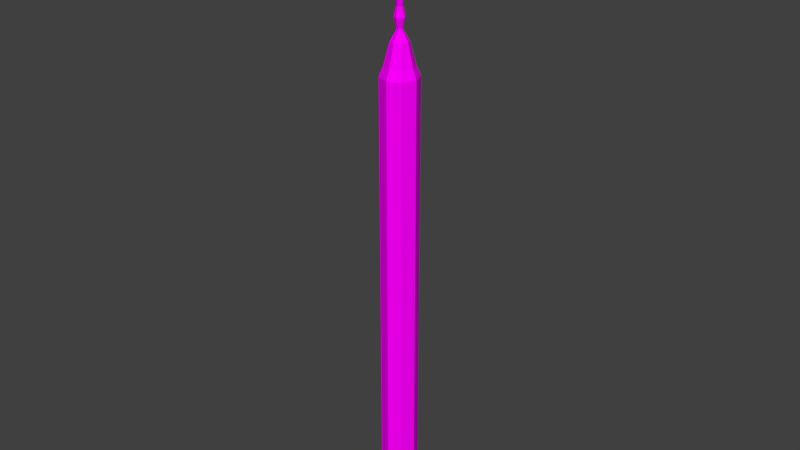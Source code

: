# Source: sculptureTool5.blend  (saved by Blender 2.77.0; exported with 4.5.12 LTS)
import bpy
from mathutils import Matrix  # noqa: F401  (used for matrix-valued properties, if any)

bpy.ops.wm.read_factory_settings(use_empty=True)
scene = bpy.context.scene
scene.name = 'Scene'

# ---- collections
col_collection_1 = bpy.data.collections.new('Collection 1'); scene.collection.children.link(col_collection_1)

# ---- images (referenced by path relative to the original .blend; pixels are not part of the script)
import os
ASSET_DIR = os.environ.get("B2B_ASSET_DIR", "")  # directory of the original .blend (textures are referenced by path, not embedded)
HERE = os.path.dirname(os.path.abspath(__file__))  # packed textures are extracted next to this script under _unpacked/

def load_image(name, relpath, width, height, colorspace="sRGB"):
    """Load a texture the original file referenced (path relative to the .blend, or extracted next to this script)."""
    p = next((c for c in (os.path.join(HERE, relpath), os.path.join(ASSET_DIR, relpath)) if relpath and os.path.exists(c)), "")
    if p:
        img = bpy.data.images.load(p, check_existing=True)
        img.name = name
    else:  # same state as the original file: an image datablock whose file is absent (Cycles renders it pink)
        img = bpy.data.images.new(name, width, height)
        img.source = "FILE"
        img.filepath = "//" + (relpath or name)
    img.colorspace_settings.name = colorspace
    return img
img_colorpalette_jpg_001 = load_image('colorPalette.jpg.001', 'colorPalette.jpg', 1024, 1024, 'sRGB')

# ---- materials (node trees are filled in below, after node groups)
mat_material = bpy.data.materials.new('Material')
mat_material.alpha_threshold = 0.0
mat_material.roughness = 0.5
mat_material.line_color = (0.0, 0.0, 0.0, 1.0)

# ---- material node trees
mat_material.use_nodes = True; mat_material.node_tree.nodes.clear()
_N = mat_material.node_tree.nodes; _L = mat_material.node_tree.links
n0 = _N.new('ShaderNodeOutputMaterial'); n0.name = 'Material Output'; n0.location = (300, 300)
n1 = _N.new('ShaderNodeBsdfDiffuse'); n1.name = 'Diffuse BSDF'; n1.location = (10, 300)
n2 = _N.new('ShaderNodeTexCoord'); n2.name = 'Texture Coordinate'; n2.location = (-183, 230)
n3 = _N.new('ShaderNodeTexImage'); n3.name = 'Image Texture'; n3.location = (228, 132)
n3.width = 140
n3.image = img_colorpalette_jpg_001
_L.new(n1.outputs[0], n0.inputs[0])
_L.new(n2.outputs[2], n3.inputs[0])
_L.new(n3.outputs[0], n1.inputs[0])
n0.is_active_output = True

# ---- world
world_world = bpy.data.worlds.new('World'); scene.world = world_world
world_world.color = (0.05088, 0.05088, 0.05088)
world_world.use_sun_shadow = False
world_world.sun_shadow_jitter_overblur = 0.0
world_world.cycles.sampling_method = 'MANUAL'

# ---- meshes
me_cube = bpy.data.meshes.new('Cube')
me_cube.from_pydata([(-3.778e-08, 2.731e-09, -0.1647), (-3.483e-08, 9.107e-09, 4.391), (-3.778e-08, 0.1662, -0.1647), (-3.778e-08, 0.1662, 3.97), (0.1175, 0.1175, -0.1647), (0.1175, 0.1175, 3.97), (0.1662, -4.533e-09, -0.1647), (0.1662, -4.533e-09, 3.97), (0.1175, -0.1175, -0.1647), (0.1175, -0.1175, 3.97), (-5.23e-08, -0.1662, -0.1647), (-5.23e-08, -0.1662, 3.97), (-0.1175, -0.1175, -0.1647), (-0.1175, -0.1175, 3.97), (-0.1662, 4.712e-09, -0.1647), (-0.1662, 4.712e-09, 3.97), (-0.1175, 0.1175, -0.1647), (-0.1175, 0.1175, 3.97), (0.09228, 0.09228, 4.055), (-3.835e-08, 0.1305, 4.055), (0.1305, -3.958e-09, 4.055), (0.09228, -0.09228, 4.055), (-4.885e-08, -0.1305, 4.055), (-0.09228, -0.09228, 4.055), (-0.1305, 5.287e-09, 4.055), (-0.09228, 0.09228, 4.055), (0.05461, 0.05844, 4.251), (-0.002709, 0.07994, 4.251), (0.07994, 0.002709, 4.251), (0.05844, -0.05461, 4.251), (0.002709, -0.07994, 4.251), (-0.05461, -0.05844, 4.251), (-0.07994, -0.002709, 4.251), (-0.05844, 0.05461, 4.251), (-4.812e-08, 1.633e-08, 4.267), (-5.004e-08, 1.425e-08, 5.502), (-0.04526, 0.01845, 4.267), (-0.003372, -0.003211, 5.502), (-0.01896, 0.04505, 4.267), (-0.004655, 0.0001137, 5.502), (0.01845, 0.04526, 4.267), (-0.003212, 0.003372, 5.502), (0.04505, 0.01896, 4.267), (0.0001136, 0.004655, 5.502), (0.04526, -0.01845, 4.267), (0.003372, 0.003211, 5.502), (0.01896, -0.04505, 4.267), (0.004655, -0.0001137, 5.502), (-0.01845, -0.04526, 4.267), (0.003211, -0.003372, 5.502), (-0.04505, -0.01896, 4.267), (-0.0001137, -0.004655, 5.502), (-0.0281, -0.00446, 4.355), (-0.03516, -0.03395, 4.443), (-0.004067, -0.02816, 4.531), (0.02546, -0.04173, 4.62), (0.02703, -0.008861, 4.708), (0.04526, 0.01846, 4.796), (0.0136, 0.02499, 4.884), (-0.007321, 0.04833, 4.973), (-0.01931, 0.02089, 5.061), (-0.04671, 0.01441, 5.149), (-0.02818, -0.003944, 5.237), (-0.04351, -0.02228, 5.326), (-0.02201, -0.01803, 5.414), (-0.02831, 0.002817, 5.414), (-0.04652, 0.01501, 5.326), (-0.02271, 0.01713, 5.237), (-0.02284, 0.04322, 5.149), (0.00112, 0.02843, 5.061), (0.029, 0.03935, 4.973), (0.02729, 0.008052, 4.884), (0.04506, -0.01895, 4.796), (0.01285, -0.02538, 4.708), (-0.0115, -0.04751, 4.62), (-0.02279, -0.01703, 4.531), (-0.04887, 0.0008537, 4.443), (-0.02302, 0.01671, 4.355), (-0.01803, 0.02201, 5.414), (-0.02228, 0.04351, 5.326), (-0.003944, 0.02818, 5.237), (0.01441, 0.04671, 5.149), (0.02089, 0.01931, 5.061), (0.04833, 0.007321, 4.973), (0.02499, -0.0136, 4.884), (0.01846, -0.04526, 4.796), (-0.008861, -0.02703, 4.708), (-0.04173, -0.02546, 4.62), (-0.02816, 0.004067, 4.531), (-0.03395, 0.03516, 4.443), (-0.00446, 0.0281, 4.355), (0.002817, 0.02831, 5.414), (0.01501, 0.04652, 5.326), (0.01713, 0.02271, 5.237), (0.04322, 0.02284, 5.149), (0.02843, -0.00112, 5.061), (0.03935, -0.029, 4.973), (0.008052, -0.02729, 4.884), (-0.01895, -0.04506, 4.796), (-0.02538, -0.01285, 4.708), (-0.04751, 0.0115, 4.62), (-0.01703, 0.02279, 4.531), (0.0008536, 0.04887, 4.443), (0.01671, 0.02302, 4.355), (0.02201, 0.01803, 5.414), (0.04351, 0.02228, 5.326), (0.02818, 0.003944, 5.237), (0.04671, -0.01441, 5.149), (0.01931, -0.02089, 5.061), (0.007321, -0.04833, 4.973), (-0.0136, -0.02499, 4.884), (-0.04526, -0.01846, 4.796), (-0.02703, 0.008861, 4.708), (-0.02546, 0.04173, 4.62), (0.004067, 0.02816, 4.531), (0.03516, 0.03395, 4.443), (0.0281, 0.00446, 4.355), (0.02831, -0.002817, 5.414), (0.04652, -0.01501, 5.326), (0.02271, -0.01713, 5.237), (0.02284, -0.04322, 5.149), (-0.00112, -0.02843, 5.061), (-0.029, -0.03935, 4.973), (-0.02729, -0.008052, 4.884), (-0.04506, 0.01895, 4.796), (-0.01285, 0.02538, 4.708), (0.0115, 0.04751, 4.62), (0.02279, 0.01703, 4.531), (0.04887, -0.0008537, 4.443), (0.02302, -0.01671, 4.355), (0.01803, -0.02201, 5.414), (0.02228, -0.04351, 5.326), (0.003944, -0.02818, 5.237), (-0.01441, -0.04671, 5.149), (-0.02089, -0.01931, 5.061), (-0.04833, -0.007321, 4.973), (-0.02499, 0.0136, 4.884), (-0.01846, 0.04526, 4.796), (0.008861, 0.02703, 4.708), (0.04173, 0.02546, 4.62), (0.02816, -0.004067, 4.531), (0.03395, -0.03516, 4.443), (0.00446, -0.0281, 4.355), (-0.002817, -0.02831, 5.414), (-0.01501, -0.04652, 5.326), (-0.01713, -0.02271, 5.237), (-0.04322, -0.02284, 5.149), (-0.02843, 0.00112, 5.061), (-0.03935, 0.029, 4.973), (-0.008052, 0.02729, 4.884), (0.01895, 0.04506, 4.796), (0.02538, 0.01285, 4.708), (0.04751, -0.0115, 4.62), (0.01703, -0.02279, 4.531), (-0.0008537, -0.04887, 4.443), (-0.01671, -0.02302, 4.355)], [], [(0, 2, 4), (1, 26, 27), (2, 3, 5, 4), (0, 4, 6), (1, 28, 26), (4, 5, 7, 6), (0, 6, 8), (1, 29, 28), (6, 7, 9, 8), (0, 8, 10), (1, 30, 29), (8, 9, 11, 10), (0, 10, 12), (1, 31, 30), (10, 11, 13, 12), (0, 12, 14), (1, 32, 31), (12, 13, 15, 14), (0, 14, 16), (1, 33, 32), (14, 15, 17, 16), (0, 16, 2), (1, 27, 33), (16, 17, 3, 2), (19, 18, 5, 3), (18, 20, 7, 5), (20, 21, 9, 7), (21, 22, 11, 9), (22, 23, 13, 11), (23, 24, 15, 13), (24, 25, 17, 15), (25, 19, 3, 17), (27, 26, 18, 19), (26, 28, 20, 18), (28, 29, 21, 20), (29, 30, 22, 21), (30, 31, 23, 22), (31, 32, 24, 23), (32, 33, 25, 24), (33, 27, 19, 25), (34, 36, 38), (35, 39, 37), (64, 37, 39, 65), (34, 38, 40), (35, 41, 39), (65, 39, 41, 78), (34, 40, 42), (35, 43, 41), (78, 41, 43, 91), (34, 42, 44), (35, 45, 43), (91, 43, 45, 104), (34, 44, 46), (35, 47, 45), (104, 45, 47, 117), (34, 46, 48), (35, 49, 47), (117, 47, 49, 130), (34, 48, 50), (35, 51, 49), (130, 49, 51, 143), (34, 50, 36), (35, 37, 51), (143, 51, 37, 64), (50, 155, 52, 36), (155, 154, 53, 52), (154, 153, 54, 53), (153, 152, 55, 54), (152, 151, 56, 55), (151, 150, 57, 56), (150, 149, 58, 57), (149, 148, 59, 58), (148, 147, 60, 59), (147, 146, 61, 60), (146, 145, 62, 61), (145, 144, 63, 62), (144, 143, 64, 63), (48, 142, 155, 50), (142, 141, 154, 155), (141, 140, 153, 154), (140, 139, 152, 153), (139, 138, 151, 152), (138, 137, 150, 151), (137, 136, 149, 150), (136, 135, 148, 149), (135, 134, 147, 148), (134, 133, 146, 147), (133, 132, 145, 146), (132, 131, 144, 145), (131, 130, 143, 144), (46, 129, 142, 48), (129, 128, 141, 142), (128, 127, 140, 141), (127, 126, 139, 140), (126, 125, 138, 139), (125, 124, 137, 138), (124, 123, 136, 137), (123, 122, 135, 136), (122, 121, 134, 135), (121, 120, 133, 134), (120, 119, 132, 133), (119, 118, 131, 132), (118, 117, 130, 131), (44, 116, 129, 46), (116, 115, 128, 129), (115, 114, 127, 128), (114, 113, 126, 127), (113, 112, 125, 126), (112, 111, 124, 125), (111, 110, 123, 124), (110, 109, 122, 123), (109, 108, 121, 122), (108, 107, 120, 121), (107, 106, 119, 120), (106, 105, 118, 119), (105, 104, 117, 118), (42, 103, 116, 44), (103, 102, 115, 116), (102, 101, 114, 115), (101, 100, 113, 114), (100, 99, 112, 113), (99, 98, 111, 112), (98, 97, 110, 111), (97, 96, 109, 110), (96, 95, 108, 109), (95, 94, 107, 108), (94, 93, 106, 107), (93, 92, 105, 106), (92, 91, 104, 105), (40, 90, 103, 42), (90, 89, 102, 103), (89, 88, 101, 102), (88, 87, 100, 101), (87, 86, 99, 100), (86, 85, 98, 99), (85, 84, 97, 98), (84, 83, 96, 97), (83, 82, 95, 96), (82, 81, 94, 95), (81, 80, 93, 94), (80, 79, 92, 93), (79, 78, 91, 92), (38, 77, 90, 40), (77, 76, 89, 90), (76, 75, 88, 89), (75, 74, 87, 88), (74, 73, 86, 87), (73, 72, 85, 86), (72, 71, 84, 85), (71, 70, 83, 84), (70, 69, 82, 83), (69, 68, 81, 82), (68, 67, 80, 81), (67, 66, 79, 80), (66, 65, 78, 79), (36, 52, 77, 38), (52, 53, 76, 77), (53, 54, 75, 76), (54, 55, 74, 75), (55, 56, 73, 74), (56, 57, 72, 73), (57, 58, 71, 72), (58, 59, 70, 71), (59, 60, 69, 70), (60, 61, 68, 69), (61, 62, 67, 68), (62, 63, 66, 67), (63, 64, 65, 66)])
_uv = me_cube.uv_layers.new(name='UVMap')
_uv.uv.foreach_set('vector', [0.5585, 0.4643, 0.5577, 0.4641, 0.5582, 0.4639, 0.5563, 0.4639, 0.5565, 0.4643, 0.5562, 0.4643, 0.556, 0.4748, 0.556, 0.465, 0.5567, 0.465, 0.5567, 0.4748, 0.5585, 0.4643, 0.5582, 0.4639, 0.5588, 0.4639, 0.5533, 0.4748, 0.5534, 0.4744, 0.5536, 0.4744, 0.554, 0.4639, 0.554, 0.4737, 0.5536, 0.4737, 0.5536, 0.4639, 0.5585, 0.4643, 0.5588, 0.4639, 0.5593, 0.4641, 0.5533, 0.4748, 0.5531, 0.4744, 0.5534, 0.4744, 0.5536, 0.4639, 0.5536, 0.4737, 0.553, 0.4737, 0.553, 0.4639, 0.5585, 0.4643, 0.5593, 0.4641, 0.5593, 0.4644, 0.5533, 0.4748, 0.5529, 0.4744, 0.5531, 0.4744, 0.553, 0.4639, 0.553, 0.4737, 0.5525, 0.4737, 0.5525, 0.4639, 0.5585, 0.4643, 0.5593, 0.4644, 0.5588, 0.4646, 0.5574, 0.4748, 0.5573, 0.4744, 0.5576, 0.4744, 0.5577, 0.4639, 0.5577, 0.4737, 0.5571, 0.4737, 0.5571, 0.4639, 0.5585, 0.4643, 0.5588, 0.4646, 0.5582, 0.4646, 0.5574, 0.4748, 0.5571, 0.4744, 0.5573, 0.4744, 0.5571, 0.4639, 0.5571, 0.4737, 0.5567, 0.4737, 0.5567, 0.4639, 0.5585, 0.4643, 0.5582, 0.4646, 0.5577, 0.4644, 0.5548, 0.4748, 0.5546, 0.4744, 0.5549, 0.4744, 0.5556, 0.4639, 0.5551, 0.4737, 0.5545, 0.4737, 0.5549, 0.4639, 0.5585, 0.4643, 0.5577, 0.4644, 0.5577, 0.4641, 0.5548, 0.4748, 0.5544, 0.4744, 0.5546, 0.4744, 0.5556, 0.4747, 0.5556, 0.4649, 0.556, 0.465, 0.556, 0.4748, 0.5561, 0.4648, 0.5566, 0.4648, 0.5567, 0.465, 0.556, 0.465, 0.5539, 0.474, 0.5535, 0.4739, 0.5536, 0.4737, 0.554, 0.4737, 0.5535, 0.4739, 0.553, 0.4739, 0.553, 0.4737, 0.5536, 0.4737, 0.553, 0.4739, 0.5527, 0.474, 0.5525, 0.4737, 0.553, 0.4737, 0.5577, 0.4739, 0.5572, 0.4739, 0.5571, 0.4737, 0.5577, 0.4737, 0.5554, 0.474, 0.555, 0.4739, 0.5551, 0.4737, 0.5556, 0.4738, 0.555, 0.4739, 0.5546, 0.4739, 0.5545, 0.4737, 0.5551, 0.4737, 0.5546, 0.4739, 0.5542, 0.474, 0.554, 0.4737, 0.5545, 0.4737, 0.5562, 0.4643, 0.5565, 0.4643, 0.5566, 0.4648, 0.5561, 0.4648, 0.5536, 0.4744, 0.5534, 0.4744, 0.5535, 0.4739, 0.5539, 0.474, 0.5534, 0.4744, 0.5531, 0.4744, 0.553, 0.4739, 0.5535, 0.4739, 0.5531, 0.4744, 0.5529, 0.4744, 0.5527, 0.474, 0.553, 0.4739, 0.5576, 0.4744, 0.5573, 0.4744, 0.5572, 0.4739, 0.5577, 0.4739, 0.5551, 0.4744, 0.5549, 0.4744, 0.555, 0.4739, 0.5554, 0.474, 0.5549, 0.4744, 0.5546, 0.4744, 0.5546, 0.4739, 0.555, 0.4739, 0.5546, 0.4744, 0.5544, 0.4744, 0.5542, 0.474, 0.5546, 0.4739, 0.4177, 0.00984, 0.418, 0.009395, 0.4184, 0.009656, 0.417, 0.01033, 0.417, 0.01029, 0.4171, 0.01031, 0.4117, 0.01026, 0.4116, 0.009395, 0.4117, 0.009396, 0.412, 0.01026, 0.4177, 0.00984, 0.4184, 0.009656, 0.4184, 0.01002, 0.417, 0.01033, 0.417, 0.01029, 0.417, 0.01029, 0.4144, 0.01028, 0.4146, 0.009396, 0.4147, 0.009397, 0.4148, 0.01028, 0.4177, 0.00984, 0.4184, 0.01002, 0.418, 0.01029, 0.417, 0.01033, 0.4169, 0.01031, 0.417, 0.01029, 0.4148, 0.01028, 0.4147, 0.009397, 0.4147, 0.009395, 0.4151, 0.01027, 0.4177, 0.00984, 0.418, 0.01029, 0.4174, 0.01029, 0.417, 0.01033, 0.4169, 0.01035, 0.4169, 0.01031, 0.4159, 0.01028, 0.4161, 0.009396, 0.4162, 0.009397, 0.4163, 0.01028, 0.4177, 0.00984, 0.4174, 0.01029, 0.4169, 0.01002, 0.417, 0.01033, 0.417, 0.01037, 0.4169, 0.01035, 0.4163, 0.01028, 0.4162, 0.009397, 0.4162, 0.009395, 0.4166, 0.01027, 0.4177, 0.00984, 0.4169, 0.01002, 0.4169, 0.009656, 0.417, 0.01033, 0.417, 0.01037, 0.417, 0.01037, 0.4129, 0.01026, 0.4131, 0.009396, 0.4132, 0.009395, 0.4133, 0.01026, 0.4177, 0.00984, 0.4169, 0.009656, 0.4174, 0.009395, 0.417, 0.01033, 0.4171, 0.01035, 0.417, 0.01037, 0.4133, 0.01026, 0.4132, 0.009395, 0.4132, 0.009396, 0.4135, 0.01026, 0.4177, 0.00984, 0.4174, 0.009395, 0.418, 0.009395, 0.417, 0.01033, 0.4171, 0.01031, 0.4171, 0.01035, 0.4114, 0.01026, 0.4116, 0.009396, 0.4116, 0.009395, 0.4117, 0.01026, 0.412, 0.02156, 0.4116, 0.02069, 0.4119, 0.02069, 0.4124, 0.02156, 0.4116, 0.02069, 0.4112, 0.01982, 0.4118, 0.01982, 0.4119, 0.02069, 0.4112, 0.01982, 0.4112, 0.01896, 0.4114, 0.01895, 0.4118, 0.01982, 0.4133, 0.01895, 0.4129, 0.01808, 0.4135, 0.01808, 0.4136, 0.01896, 0.4129, 0.01808, 0.4127, 0.01722, 0.413, 0.01722, 0.4135, 0.01808, 0.4164, 0.01722, 0.416, 0.01636, 0.4166, 0.01636, 0.4166, 0.01721, 0.416, 0.01636, 0.4158, 0.01548, 0.4161, 0.01548, 0.4166, 0.01636, 0.415, 0.01548, 0.4147, 0.01463, 0.4152, 0.01462, 0.4151, 0.01547, 0.4147, 0.01463, 0.4144, 0.01375, 0.4148, 0.01375, 0.4152, 0.01462, 0.4144, 0.01375, 0.414, 0.01288, 0.4144, 0.01289, 0.4148, 0.01375, 0.412, 0.01287, 0.4116, 0.012, 0.4119, 0.012, 0.4124, 0.01287, 0.4116, 0.012, 0.4114, 0.01113, 0.412, 0.01113, 0.4119, 0.012, 0.4114, 0.01113, 0.4114, 0.01026, 0.4117, 0.01026, 0.412, 0.01113, 0.4114, 0.02156, 0.4113, 0.02069, 0.4116, 0.02069, 0.412, 0.02156, 0.4113, 0.02069, 0.4108, 0.01983, 0.4112, 0.01982, 0.4116, 0.02069, 0.4133, 0.01982, 0.4129, 0.01895, 0.4133, 0.01895, 0.4138, 0.01982, 0.4129, 0.01895, 0.4124, 0.01809, 0.4129, 0.01808, 0.4133, 0.01895, 0.4165, 0.0181, 0.416, 0.01722, 0.4164, 0.01722, 0.4169, 0.01808, 0.416, 0.01722, 0.4155, 0.01635, 0.416, 0.01636, 0.4164, 0.01722, 0.4151, 0.01636, 0.4146, 0.01548, 0.415, 0.01548, 0.4154, 0.01634, 0.4146, 0.01548, 0.4141, 0.01462, 0.4147, 0.01463, 0.415, 0.01548, 0.4141, 0.01462, 0.4142, 0.01374, 0.4144, 0.01375, 0.4147, 0.01463, 0.4117, 0.01374, 0.4114, 0.01287, 0.412, 0.01287, 0.412, 0.01374, 0.4114, 0.01287, 0.4113, 0.012, 0.4116, 0.012, 0.412, 0.01287, 0.4113, 0.012, 0.4109, 0.01113, 0.4114, 0.01113, 0.4116, 0.012, 0.4109, 0.01113, 0.4112, 0.01026, 0.4114, 0.01026, 0.4114, 0.01113, 0.4136, 0.02156, 0.4132, 0.02069, 0.4135, 0.02069, 0.4139, 0.02156, 0.4132, 0.02069, 0.4127, 0.01982, 0.4133, 0.01982, 0.4135, 0.02069, 0.4127, 0.01982, 0.4127, 0.01896, 0.4129, 0.01895, 0.4133, 0.01982, 0.4163, 0.01896, 0.4159, 0.0181, 0.4165, 0.0181, 0.4166, 0.01895, 0.4159, 0.0181, 0.4158, 0.01721, 0.416, 0.01722, 0.4165, 0.0181, 0.4149, 0.01722, 0.4145, 0.01636, 0.4151, 0.01636, 0.4151, 0.01721, 0.4145, 0.01636, 0.4143, 0.01548, 0.4146, 0.01548, 0.4151, 0.01636, 0.4119, 0.01548, 0.4116, 0.01461, 0.4122, 0.01461, 0.4121, 0.01548, 0.4116, 0.01461, 0.4114, 0.01374, 0.4117, 0.01374, 0.4122, 0.01461, 0.4114, 0.01374, 0.4109, 0.01287, 0.4114, 0.01287, 0.4117, 0.01374, 0.4135, 0.01287, 0.4132, 0.012, 0.4135, 0.012, 0.4139, 0.01287, 0.4132, 0.012, 0.4129, 0.01113, 0.4135, 0.01113, 0.4135, 0.012, 0.4129, 0.01113, 0.4129, 0.01026, 0.4133, 0.01026, 0.4135, 0.01113, 0.413, 0.02156, 0.4128, 0.02069, 0.4132, 0.02069, 0.4136, 0.02156, 0.4128, 0.02069, 0.4124, 0.01983, 0.4127, 0.01982, 0.4132, 0.02069, 0.4163, 0.01984, 0.416, 0.01895, 0.4163, 0.01896, 0.4168, 0.01982, 0.416, 0.01895, 0.4154, 0.01808, 0.4159, 0.0181, 0.4163, 0.01896, 0.415, 0.0181, 0.4145, 0.01722, 0.4149, 0.01722, 0.4154, 0.01808, 0.4145, 0.01722, 0.414, 0.01635, 0.4145, 0.01636, 0.4149, 0.01722, 0.412, 0.01634, 0.4116, 0.01548, 0.4119, 0.01548, 0.4124, 0.01635, 0.4116, 0.01548, 0.4111, 0.01461, 0.4116, 0.01461, 0.4119, 0.01548, 0.4111, 0.01461, 0.4112, 0.01374, 0.4114, 0.01374, 0.4116, 0.01461, 0.4132, 0.01374, 0.4129, 0.01287, 0.4135, 0.01287, 0.4135, 0.01374, 0.4129, 0.01287, 0.4128, 0.012, 0.4132, 0.012, 0.4135, 0.01287, 0.4128, 0.012, 0.4124, 0.01113, 0.4129, 0.01113, 0.4132, 0.012, 0.4124, 0.01113, 0.4127, 0.01026, 0.4129, 0.01026, 0.4129, 0.01113, 0.4166, 0.02157, 0.4162, 0.02069, 0.4165, 0.02069, 0.4169, 0.02155, 0.4162, 0.02069, 0.4157, 0.01983, 0.4163, 0.01984, 0.4165, 0.02069, 0.4157, 0.01983, 0.4157, 0.01894, 0.416, 0.01895, 0.4163, 0.01984, 0.4148, 0.01896, 0.4144, 0.0181, 0.415, 0.0181, 0.4151, 0.01895, 0.4144, 0.0181, 0.4143, 0.01721, 0.4145, 0.01722, 0.415, 0.0181, 0.4118, 0.01722, 0.4114, 0.01634, 0.412, 0.01634, 0.412, 0.01722, 0.4114, 0.01634, 0.4112, 0.01548, 0.4116, 0.01548, 0.412, 0.01634, 0.4134, 0.01548, 0.4132, 0.01461, 0.4137, 0.01461, 0.4136, 0.01548, 0.4132, 0.01461, 0.4129, 0.01374, 0.4132, 0.01374, 0.4137, 0.01461, 0.4129, 0.01374, 0.4124, 0.01287, 0.4129, 0.01287, 0.4132, 0.01374, 0.4165, 0.01289, 0.4162, 0.01201, 0.4165, 0.01201, 0.4169, 0.01287, 0.4162, 0.01201, 0.4159, 0.01116, 0.4165, 0.01115, 0.4165, 0.01201, 0.4159, 0.01116, 0.4159, 0.01028, 0.4163, 0.01028, 0.4165, 0.01115, 0.416, 0.02157, 0.4158, 0.02069, 0.4162, 0.02069, 0.4166, 0.02157, 0.415, 0.02069, 0.4148, 0.01984, 0.4153, 0.01982, 0.4151, 0.02068, 0.4148, 0.01984, 0.4145, 0.01895, 0.4148, 0.01896, 0.4153, 0.01982, 0.4145, 0.01895, 0.414, 0.01808, 0.4144, 0.0181, 0.4148, 0.01896, 0.4119, 0.01808, 0.4115, 0.01722, 0.4118, 0.01722, 0.4123, 0.01809, 0.4115, 0.01722, 0.4109, 0.01635, 0.4114, 0.01634, 0.4118, 0.01722, 0.4136, 0.01634, 0.4131, 0.01548, 0.4134, 0.01548, 0.4139, 0.01635, 0.4131, 0.01548, 0.4126, 0.01461, 0.4132, 0.01461, 0.4134, 0.01548, 0.4126, 0.01461, 0.4127, 0.01374, 0.4129, 0.01374, 0.4132, 0.01461, 0.4163, 0.01375, 0.4159, 0.01289, 0.4165, 0.01289, 0.4165, 0.01374, 0.4159, 0.01289, 0.4159, 0.01201, 0.4162, 0.01201, 0.4165, 0.01289, 0.4159, 0.01201, 0.4155, 0.01114, 0.4159, 0.01116, 0.4162, 0.01201, 0.415, 0.01115, 0.4148, 0.01028, 0.4151, 0.01027, 0.4154, 0.01114, 0.4151, 0.02157, 0.4147, 0.02069, 0.415, 0.02069, 0.4154, 0.02155, 0.4147, 0.02069, 0.4142, 0.01983, 0.4148, 0.01984, 0.415, 0.02069, 0.4142, 0.01983, 0.4142, 0.01894, 0.4145, 0.01895, 0.4148, 0.01984, 0.4118, 0.01895, 0.4113, 0.01808, 0.4119, 0.01808, 0.412, 0.01896, 0.4113, 0.01808, 0.4112, 0.01722, 0.4115, 0.01722, 0.4119, 0.01808, 0.4134, 0.01722, 0.413, 0.01634, 0.4136, 0.01634, 0.4136, 0.01722, 0.413, 0.01634, 0.4128, 0.01548, 0.4131, 0.01548, 0.4136, 0.01634, 0.4164, 0.01548, 0.4162, 0.01463, 0.4167, 0.01462, 0.4166, 0.01547, 0.4162, 0.01463, 0.4159, 0.01375, 0.4163, 0.01375, 0.4167, 0.01462, 0.4159, 0.01375, 0.4155, 0.01288, 0.4159, 0.01289, 0.4163, 0.01375, 0.415, 0.01289, 0.4147, 0.01201, 0.415, 0.01201, 0.4154, 0.01287, 0.4147, 0.01201, 0.4144, 0.01116, 0.415, 0.01115, 0.415, 0.01201, 0.4144, 0.01116, 0.4144, 0.01028, 0.4148, 0.01028, 0.415, 0.01115, 0.4145, 0.02157, 0.4144, 0.02069, 0.4147, 0.02069, 0.4151, 0.02157, 0.4144, 0.02069, 0.4139, 0.01981, 0.4142, 0.01983, 0.4147, 0.02069, 0.4118, 0.01982, 0.4114, 0.01895, 0.4118, 0.01895, 0.4123, 0.01982, 0.4114, 0.01895, 0.4109, 0.01809, 0.4113, 0.01808, 0.4118, 0.01895, 0.4135, 0.01808, 0.413, 0.01722, 0.4134, 0.01722, 0.4139, 0.01809, 0.413, 0.01722, 0.4125, 0.01635, 0.413, 0.01634, 0.4134, 0.01722, 0.4166, 0.01636, 0.4161, 0.01548, 0.4164, 0.01548, 0.4169, 0.01634, 0.4161, 0.01548, 0.4156, 0.01462, 0.4162, 0.01463, 0.4164, 0.01548, 0.4156, 0.01462, 0.4157, 0.01374, 0.4159, 0.01375, 0.4162, 0.01463, 0.4148, 0.01375, 0.4144, 0.01289, 0.415, 0.01289, 0.4151, 0.01374, 0.4144, 0.01289, 0.4144, 0.01201, 0.4147, 0.01201, 0.415, 0.01289, 0.4144, 0.01201, 0.414, 0.01114, 0.4144, 0.01116, 0.4147, 0.01201, 0.414, 0.01114, 0.4142, 0.01027, 0.4144, 0.01028, 0.4144, 0.01116])
me_cube.materials.append(mat_material)
me_cube.use_remesh_preserve_volume = False
me_cube.use_remesh_preserve_attributes = False
me_cube.use_mirror_vertex_groups = False
me_cube.update()

# ---- objects
ob_cube = bpy.data.objects.new('Cube', me_cube)

# ---- transforms, parenting, visibility, modifiers, constraints
ob_cube.location = (0.0, 0.0, 0.0)
ob_cube.lock_rotations_4d = False
ob_cube.empty_display_type = 'ARROWS'
ob_cube.lineart.crease_threshold = 0.0

# ---- collection membership
col_collection_1.objects.link(ob_cube)

# ---- scene / render settings (as saved in the file)
scene.frame_start = 1; scene.frame_end = 250; scene.frame_set(1)
scene.render.engine = 'CYCLES'
scene.render.resolution_percentage = 50
scene.render.dither_intensity = 0.0
scene.cycles.use_denoising = False
scene.cycles.samples = 128
scene.cycles.sampling_pattern = 'TABULATED_SOBOL'
scene.cycles.light_sampling_threshold = 0.0
scene.cycles.use_adaptive_sampling = False
scene.cycles.use_light_tree = False
scene.cycles.blur_glossy = 0.0
scene.cycles.sample_clamp_indirect = 0.0
scene.view_settings.view_transform = 'Standard'
bpy.context.view_layer.update()

# ---- added for rendering (the .blend has no active camera and no usable light): camera, sun
cam_auto = bpy.data.cameras.new('AutoCamera')
cam_auto.lens = 50.0
cam_auto.sensor_width = 36.0
cam_auto.clip_end = 1000.0
ob_auto_camera = bpy.data.objects.new('AutoCamera', cam_auto)
scene.collection.objects.link(ob_auto_camera)
ob_auto_camera.location = (5.26124, -6.31349, 6.87775)
ob_auto_camera.rotation_euler = (1.09748, -7.21219e-08, 0.694738)
scene.camera = ob_auto_camera
light_auto_sun = bpy.data.lights.new('AutoSun', 'SUN')
light_auto_sun.energy = 3.0
light_auto_sun.angle = 0.0523599
ob_auto_sun = bpy.data.objects.new('AutoSun', light_auto_sun)
scene.collection.objects.link(ob_auto_sun)
ob_auto_sun.rotation_euler = (0.872665, 0.174533, 0.523599)
bpy.context.view_layer.update()
